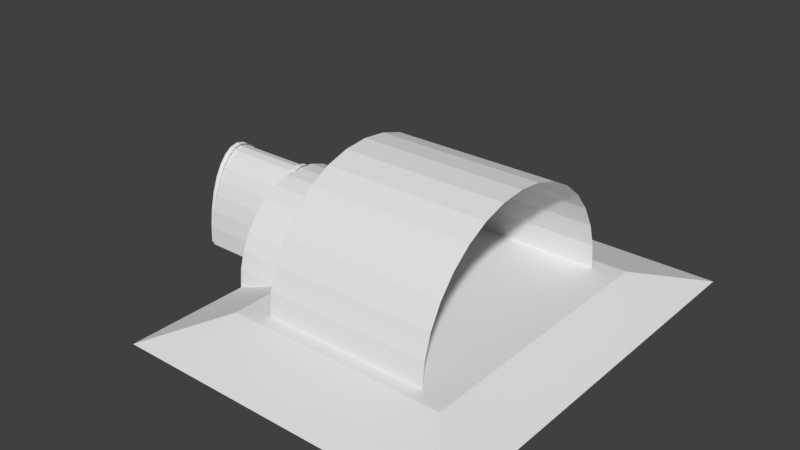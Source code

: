 # Source: hangar.blend  (saved by Blender 2.77.0; exported with 4.5.12 LTS)
import bpy
from mathutils import Matrix  # noqa: F401  (used for matrix-valued properties, if any)

bpy.ops.wm.read_factory_settings(use_empty=True)
scene = bpy.context.scene
scene.name = 'Scene'

# ---- collections
col_collection_1 = bpy.data.collections.new('Collection 1'); scene.collection.children.link(col_collection_1)

# ---- world
world_world = bpy.data.worlds.new('World'); scene.world = world_world
world_world.color = (0.05088, 0.05088, 0.05088)
world_world.use_sun_shadow = False
world_world.sun_shadow_jitter_overblur = 0.0
world_world.cycles.sampling_method = 'MANUAL'

# ---- meshes
me_cube_001 = bpy.data.meshes.new('Cube.001')
me_cube_001.from_pydata([(-6.0, -5.245e-08, 4.5), (-3.0, 5.245e-08, 4.5), (-6.0, 0.4682, 4.414), (-3.0, 0.4682, 4.414), (-6.0, 0.9184, 4.157), (-3.0, 0.9184, 4.157), (-6.0, 1.333, 3.742), (-3.0, 1.333, 3.742), (-6.0, 1.697, 3.182), (-3.0, 1.697, 3.182), (-6.0, 1.996, 2.5), (-3.0, 1.996, 2.5), (-6.0, 2.217, 1.722), (-3.0, 2.217, 1.722), (-6.0, 2.354, 0.8779), (-3.0, 2.354, 0.8779), (-6.0, 2.4, 4.272e-07), (-3.0, 2.4, 2.523e-07), (-6.0, -2.4, 4.433e-06), (-3.0, -2.4, 4.258e-06), (-6.0, -2.354, 0.8779), (-3.0, -2.354, 0.8779), (-6.0, -2.217, 1.722), (-3.0, -2.217, 1.722), (-6.0, -1.996, 2.5), (-3.0, -1.996, 2.5), (-6.0, -1.697, 3.182), (-3.0, -1.697, 3.182), (-6.0, -1.333, 3.742), (-3.0, -1.333, 3.742), (-6.0, -0.9184, 4.157), (-3.0, -0.9184, 4.157), (-6.0, -0.4682, 4.414), (-3.0, -0.4682, 4.414), (-3.0, -1.643e-06, 7.0), (3.0, -1.433e-06, 7.0), (-3.0, 0.7023, 6.885), (3.0, 0.7023, 6.885), (-3.0, 1.378, 6.543), (3.0, 1.378, 6.543), (-3.0, 2.0, 5.989), (3.0, 2.0, 5.989), (-3.0, 2.546, 5.243), (3.0, 2.546, 5.243), (-3.0, 2.993, 4.333), (3.0, 2.993, 4.333), (-3.0, 3.326, 3.296), (3.0, 3.326, 3.296), (-3.0, 3.531, 2.171), (3.0, 3.531, 2.171), (-3.0, 3.6, 1.0), (3.0, 3.6, 1.0), (-3.0, -3.6, 1.0), (3.0, -3.6, 1.0), (-3.0, -3.531, 2.171), (3.0, -3.531, 2.171), (-3.0, -3.326, 3.296), (3.0, -3.326, 3.296), (-3.0, -2.993, 4.333), (3.0, -2.993, 4.333), (-3.0, -2.546, 5.243), (3.0, -2.546, 5.243), (-3.0, -2.0, 5.989), (3.0, -2.0, 5.989), (-3.0, -1.378, 6.543), (3.0, -1.378, 6.543), (-3.0, -0.7023, 6.885), (3.0, -0.7023, 6.885), (-6.0, -6.0, 0.0), (-4.0, -4.0, 1.0), (-6.0, 6.0, 0.0), (-4.0, 4.0, 1.0), (6.0, -6.0, 0.0), (4.0, -4.0, 1.0), (6.0, 6.0, 0.0), (4.0, 4.0, 1.0), (-9.038, -4.378e-07, 4.6), (-9.038, 0.2341, 4.514), (-9.038, 0.4592, 4.257), (-9.038, 0.6667, 3.842), (-9.038, 0.8485, 3.282), (-9.038, 0.9978, 2.6), (-9.038, 1.109, 1.822), (-9.038, 1.177, 0.9779), (-9.038, 1.2, 0.1), (-9.038, -1.2, 0.1), (-9.038, -1.177, 0.9779), (-9.038, -1.109, 1.822), (-9.038, -0.9978, 2.6), (-9.038, -0.8485, 3.282), (-9.038, -0.6667, 3.842), (-9.038, -0.4592, 4.257), (-9.038, -0.2341, 4.514), (-9.113, -4.405e-07, 4.6), (-9.113, 0.2341, 4.514), (-9.113, 0.4592, 4.257), (-9.113, 0.6667, 3.842), (-9.113, 0.8485, 3.282), (-9.113, 0.9978, 2.6), (-9.113, 1.109, 1.822), (-9.113, 1.177, 0.9779), (-9.113, 1.2, 0.1), (-9.113, -1.2, 0.1), (-9.113, -1.177, 0.9779), (-9.113, -1.109, 1.822), (-9.113, -0.9978, 2.6), (-9.113, -0.8485, 3.282), (-9.113, -0.6667, 3.842), (-9.113, -0.4592, 4.257), (-9.113, -0.2341, 4.514), (-9.0, -4.365e-07, 4.5), (-9.0, 0.2341, 4.414), (-9.0, 0.4592, 4.157), (-9.0, 0.6667, 3.742), (-9.0, 0.8485, 3.182), (-9.0, 0.9978, 2.5), (-9.0, 1.109, 1.722), (-9.0, 1.177, 0.8779), (-9.0, 1.2, 3.397e-07), (-9.0, -1.2, 4.345e-06), (-9.0, -1.177, 0.8779), (-9.0, -1.109, 1.722), (-9.0, -0.9978, 2.5), (-9.0, -0.8485, 3.182), (-9.0, -0.2341, 4.414), (-8.962, -4.352e-07, 4.6), (-8.962, 0.2341, 4.514), (-8.962, 0.4592, 4.257), (-8.962, 0.6667, 3.842), (-8.962, 0.8485, 3.282), (-8.962, 0.9978, 2.6), (-8.962, 1.109, 1.822), (-8.962, 1.177, 0.9779), (-8.962, 1.2, 0.1), (-8.962, -1.2, 0.1), (-8.962, -1.177, 0.9779), (-8.962, -1.109, 1.822), (-8.962, -0.9978, 2.6), (-8.962, -0.8485, 3.282), (-8.962, -0.6667, 3.842), (-8.962, -0.4592, 4.257), (-8.962, -0.2341, 4.514), (-8.887, -4.326e-07, 4.6), (-8.887, 0.2341, 4.514), (-8.887, 0.4592, 4.257), (-8.887, 0.6667, 3.842), (-8.887, 0.8485, 3.282), (-8.887, 0.9978, 2.6), (-8.887, 1.109, 1.822), (-8.887, 1.177, 0.9779), (-8.887, 1.2, 0.1), (-8.887, -1.2, 0.1), (-8.887, -1.177, 0.9779), (-8.887, -1.109, 1.822), (-8.887, -0.9978, 2.6), (-8.887, -0.8485, 3.282), (-8.887, -0.6667, 3.842), (-8.887, -0.4592, 4.257), (-8.887, -0.2341, 4.514), (-6.0, 0.2341, 4.414), (-6.0, 0.4592, 4.157), (-6.0, 0.6667, 3.742), (-6.0, 1.2, 2.523e-07), (-6.0, -1.109, 1.722), (-6.0, -0.9978, 2.5), (-9.0, -0.6667, 3.742), (-6.0, -0.6667, 3.742), (-9.0, -0.4592, 4.157), (-6.0, -0.4592, 4.157), (-6.0, -0.2341, 4.414), (-6.037, -4.378e-07, 4.6), (-6.037, 0.2341, 4.514), (-6.037, 0.4592, 4.257), (-6.037, 0.6667, 3.842), (-6.037, 0.8485, 3.282), (-6.037, 0.9978, 2.6), (-6.037, 1.109, 1.822), (-6.037, 1.177, 0.9779), (-6.037, 1.2, 0.1), (-6.037, -1.2, 0.1), (-6.037, -1.177, 0.9779), (-6.037, -1.109, 1.822), (-6.037, -0.9978, 2.6), (-6.037, -0.8485, 3.282), (-6.037, -0.6667, 3.842), (-6.037, -0.4592, 4.257), (-6.037, -0.2341, 4.514), (-6.112, -4.405e-07, 4.6), (-6.112, 0.2341, 4.514), (-6.112, 0.4592, 4.257), (-6.112, 0.6667, 3.842), (-6.112, 0.8485, 3.282), (-6.113, 0.9978, 2.6), (-6.113, 1.109, 1.822), (-6.113, 1.177, 0.9779), (-6.113, 1.2, 0.1), (-6.112, -1.2, 0.1), (-6.112, -1.177, 0.9779), (-6.112, -1.109, 1.822), (-6.112, -0.9978, 2.6), (-6.112, -0.8485, 3.282), (-6.112, -0.6667, 3.842), (-6.112, -0.4592, 4.257), (-6.112, -0.2341, 4.514), (-6.0, 0.8485, 3.182), (-6.0, 0.9978, 2.5), (-6.0, 1.109, 1.722), (-6.0, 1.177, 0.8779), (-6.0, -1.2, 4.345e-06), (-6.0, -1.177, 0.8779), (-6.0, -0.8485, 3.182), (-5.962, -4.352e-07, 4.6), (-5.963, 0.2341, 4.514), (-5.963, 0.4592, 4.257), (-5.963, 0.6667, 3.842), (-5.963, 0.8485, 3.282), (-5.963, 0.9978, 2.6), (-5.963, 1.109, 1.822), (-5.963, 1.177, 0.9779), (-5.963, 1.2, 0.1), (-5.963, -1.2, 0.1), (-5.963, -1.177, 0.9779), (-5.963, -1.109, 1.822), (-5.962, -0.9978, 2.6), (-5.962, -0.8485, 3.282), (-5.962, -0.6667, 3.842), (-5.962, -0.4592, 4.257), (-5.962, -0.2341, 4.514), (-5.887, -4.326e-07, 4.6), (-5.887, 0.2341, 4.514), (-5.887, 0.4592, 4.257), (-5.887, 0.6667, 3.842), (-5.887, 0.8485, 3.282), (-5.887, 0.9978, 2.6), (-5.887, 1.109, 1.822), (-5.887, 1.177, 0.9779), (-5.888, 1.2, 0.1), (-5.887, -1.2, 0.1), (-5.887, -1.177, 0.9779), (-5.887, -1.109, 1.822), (-5.887, -0.9978, 2.6), (-5.887, -0.8485, 3.282), (-5.887, -0.6667, 3.842), (-5.887, -0.4592, 4.257), (-5.887, -0.2341, 4.514)], [], [(0, 1, 3, 2), (2, 3, 5, 4), (4, 5, 7, 6), (6, 7, 9, 8), (8, 9, 11, 10), (10, 11, 13, 12), (12, 13, 15, 14), (14, 15, 17, 16), (18, 19, 21, 20), (20, 21, 23, 22), (22, 23, 25, 24), (24, 25, 27, 26), (26, 27, 29, 28), (28, 29, 31, 30), (30, 31, 33, 32), (32, 33, 1, 0), (3, 1, 33, 31, 29, 27, 25, 23, 21, 19, 17, 15, 13, 11, 9, 7, 5), (0, 2, 4, 6, 8, 10, 12, 14, 16, 18, 20, 22, 24, 26, 28, 30, 32), (34, 35, 37, 36), (36, 37, 39, 38), (38, 39, 41, 40), (40, 41, 43, 42), (42, 43, 45, 44), (44, 45, 47, 46), (46, 47, 49, 48), (48, 49, 51, 50), (52, 53, 55, 54), (54, 55, 57, 56), (56, 57, 59, 58), (58, 59, 61, 60), (60, 61, 63, 62), (62, 63, 65, 64), (64, 65, 67, 66), (66, 67, 35, 34), (69, 71, 70, 68), (71, 75, 74, 70), (75, 73, 72, 74), (73, 69, 68, 72), (68, 70, 74, 72), (73, 75, 71, 69), (34, 36, 38, 40, 42, 44, 46, 48, 50, 52, 54, 56, 58, 60, 62, 64, 66), (123, 122, 88, 89), (115, 114, 80, 81), (165, 123, 89, 90), (116, 115, 81, 82), (167, 165, 90, 91), (117, 116, 82, 83), (124, 167, 91, 92), (118, 117, 83, 84), (111, 110, 76, 77), (110, 124, 92, 76), (120, 119, 85, 86), (112, 111, 77, 78), (121, 120, 86, 87), (113, 112, 78, 79), (122, 121, 87, 88), (114, 113, 79, 80), (79, 78, 95, 96), (88, 87, 104, 105), (80, 79, 96, 97), (89, 88, 105, 106), (81, 80, 97, 98), (90, 89, 106, 107), (82, 81, 98, 99), (91, 90, 107, 108), (83, 82, 99, 100), (92, 91, 108, 109), (84, 83, 100, 101), (77, 76, 93, 94), (76, 92, 109, 93), (86, 85, 102, 103), (78, 77, 94, 95), (87, 86, 103, 104), (123, 138, 137, 122), (115, 130, 129, 114), (165, 139, 138, 123), (116, 131, 130, 115), (167, 140, 139, 165), (117, 132, 131, 116), (124, 141, 140, 167), (118, 133, 132, 117), (111, 126, 125, 110), (110, 125, 141, 124), (120, 135, 134, 119), (112, 127, 126, 111), (121, 136, 135, 120), (113, 128, 127, 112), (122, 137, 136, 121), (114, 129, 128, 113), (128, 145, 144, 127), (137, 154, 153, 136), (129, 146, 145, 128), (138, 155, 154, 137), (130, 147, 146, 129), (139, 156, 155, 138), (131, 148, 147, 130), (140, 157, 156, 139), (132, 149, 148, 131), (141, 158, 157, 140), (133, 150, 149, 132), (126, 143, 142, 125), (125, 142, 158, 141), (135, 152, 151, 134), (127, 144, 143, 126), (136, 153, 152, 135), (110, 0, 159, 111), (111, 159, 160, 112), (112, 160, 161, 113), (113, 161, 204, 114), (114, 204, 205, 115), (115, 205, 206, 116), (116, 206, 207, 117), (117, 207, 162, 118), (119, 208, 209, 120), (120, 209, 163, 121), (121, 163, 164, 122), (122, 164, 210, 123), (123, 210, 166, 165), (165, 166, 168, 167), (167, 168, 169, 124), (124, 169, 0, 110), (210, 164, 182, 183), (205, 204, 174, 175), (166, 210, 183, 184), (206, 205, 175, 176), (168, 166, 184, 185), (207, 206, 176, 177), (169, 168, 185, 186), (162, 207, 177, 178), (159, 0, 170, 171), (0, 169, 186, 170), (209, 208, 179, 180), (160, 159, 171, 172), (163, 209, 180, 181), (161, 160, 172, 173), (164, 163, 181, 182), (204, 161, 173, 174), (173, 172, 189, 190), (182, 181, 198, 199), (174, 173, 190, 191), (183, 182, 199, 200), (175, 174, 191, 192), (184, 183, 200, 201), (176, 175, 192, 193), (185, 184, 201, 202), (177, 176, 193, 194), (186, 185, 202, 203), (178, 177, 194, 195), (171, 170, 187, 188), (170, 186, 203, 187), (180, 179, 196, 197), (172, 171, 188, 189), (181, 180, 197, 198), (210, 224, 223, 164), (205, 216, 215, 204), (166, 225, 224, 210), (206, 217, 216, 205), (168, 226, 225, 166), (207, 218, 217, 206), (169, 227, 226, 168), (162, 219, 218, 207), (159, 212, 211, 0), (0, 211, 227, 169), (209, 221, 220, 208), (160, 213, 212, 159), (163, 222, 221, 209), (161, 214, 213, 160), (164, 223, 222, 163), (204, 215, 214, 161), (214, 231, 230, 213), (223, 240, 239, 222), (215, 232, 231, 214), (224, 241, 240, 223), (216, 233, 232, 215), (225, 242, 241, 224), (217, 234, 233, 216), (226, 243, 242, 225), (218, 235, 234, 217), (227, 244, 243, 226), (219, 236, 235, 218), (212, 229, 228, 211), (211, 228, 244, 227), (221, 238, 237, 220), (213, 230, 229, 212), (222, 239, 238, 221)])
me_cube_001.use_remesh_preserve_volume = False
me_cube_001.use_remesh_preserve_attributes = False
me_cube_001.use_mirror_vertex_groups = False
me_cube_001.update()

# ---- objects
ob_cube = bpy.data.objects.new('Cube', me_cube_001)

# ---- transforms, parenting, visibility, modifiers, constraints
ob_cube.location = (0.0, 0.0, 0.0)
ob_cube.scale = (0.6667, 0.8333, 0.5)
ob_cube.lineart.crease_threshold = 0.0

# ---- collection membership
col_collection_1.objects.link(ob_cube)

# ---- scene / render settings (as saved in the file)
scene.frame_start = 1; scene.frame_end = 250; scene.frame_set(1)
scene.render.engine = 'BLENDER_EEVEE_NEXT'
scene.render.resolution_percentage = 50
scene.render.dither_intensity = 0.0
scene.cycles.use_denoising = False
scene.cycles.samples = 128
scene.cycles.sampling_pattern = 'TABULATED_SOBOL'
scene.cycles.light_sampling_threshold = 0.0
scene.cycles.use_adaptive_sampling = False
scene.cycles.use_light_tree = False
scene.cycles.blur_glossy = 0.0
scene.cycles.sample_clamp_indirect = 0.0
scene.view_settings.view_transform = 'Standard'
bpy.context.view_layer.update()

# ---- added for rendering (the .blend has no active camera and no usable light): camera, sun
cam_auto = bpy.data.cameras.new('AutoCamera')
cam_auto.lens = 50.0
cam_auto.sensor_width = 36.0
cam_auto.clip_end = 1000.0
ob_auto_camera = bpy.data.objects.new('AutoCamera', cam_auto)
scene.collection.objects.link(ob_auto_camera)
ob_auto_camera.location = (12.4896, -16.2326, 12.5717)
ob_auto_camera.rotation_euler = (1.09748, -7.21219e-08, 0.694738)
scene.camera = ob_auto_camera
light_auto_sun = bpy.data.lights.new('AutoSun', 'SUN')
light_auto_sun.energy = 3.0
light_auto_sun.angle = 0.0523599
ob_auto_sun = bpy.data.objects.new('AutoSun', light_auto_sun)
scene.collection.objects.link(ob_auto_sun)
ob_auto_sun.rotation_euler = (0.872665, 0.174533, 0.523599)
bpy.context.view_layer.update()

